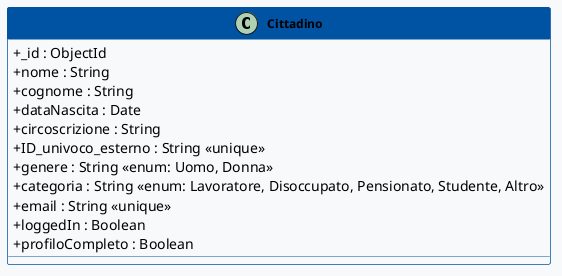

The diagram above was rendered by PlantUML. Its source (embedded in the PNG):
@startuml Cittadino

skinparam classAttributeIconSize 0
skinparam classFontStyle bold
skinparam classFontSize 12
skinparam classBackgroundColor #F8F9FA
skinparam classBorderColor #0052A3
skinparam classHeaderBackgroundColor #0052A3
skinparam classHeaderFontColor #FFFFFF

class Cittadino {
  + _id : ObjectId
  + nome : String
  + cognome : String
  + dataNascita : Date
  + circoscrizione : String
  + ID_univoco_esterno : String <<unique>>
  + genere : String <<enum: Uomo, Donna>>
  + categoria : String <<enum: Lavoratore, Disoccupato, Pensionato, Studente, Altro>>
  + email : String <<unique>>
  + loggedIn : Boolean
  + profiloCompleto : Boolean
}

@enduml